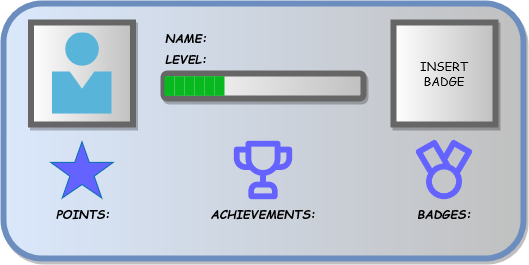

The diagram above was exported from draw.io. Its source (the exported page's mxGraphModel, read from the mxfile embedded in the PNG):
<mxGraphModel dx="156" dy="83" grid="1" gridSize="10" guides="1" tooltips="1" connect="1" arrows="1" fold="1" page="1" pageScale="1" pageWidth="850" pageHeight="1100" math="0" shadow="0">
  <root>
    <mxCell id="0" />
    <mxCell id="1" parent="0" />
    <mxCell id="i22NhLRdaxAfYw5JqORR-1" value="" style="rounded=1;whiteSpace=wrap;html=1;fillColor=#dae8fc;strokeColor=#6c8ebf;gradientDirection=east;gradientColor=#c0c0c0;strokeWidth=6;glass=0;shadow=1;" parent="1" vertex="1">
      <mxGeometry x="210" y="190" width="520" height="255" as="geometry" />
    </mxCell>
    <mxCell id="i22NhLRdaxAfYw5JqORR-2" value="LEVEL:" style="text;html=1;align=center;verticalAlign=middle;whiteSpace=wrap;rounded=0;shadow=1;glass=0;sketch=0;strokeWidth=6;fontStyle=3;labelBackgroundColor=none;fontFamily=Comic Sans MS;labelBorderColor=none;" parent="1" vertex="1">
      <mxGeometry x="362.5" y="230" width="60" height="30" as="geometry" />
    </mxCell>
    <mxCell id="i22NhLRdaxAfYw5JqORR-3" value="" style="rounded=0;whiteSpace=wrap;html=1;shadow=1;glass=0;labelBackgroundColor=none;labelBorderColor=none;sketch=0;strokeWidth=6;fontFamily=Comic Sans MS;gradientColor=#c0c0c0;gradientDirection=east;fontColor=#000000;strokeColor=#666666;" parent="1" vertex="1">
      <mxGeometry x="237.5" y="209" width="102" height="102" as="geometry" />
    </mxCell>
    <mxCell id="i22NhLRdaxAfYw5JqORR-4" value="POINTS:" style="text;html=1;align=center;verticalAlign=middle;whiteSpace=wrap;rounded=0;shadow=1;glass=0;sketch=0;strokeWidth=6;fontStyle=3;labelBackgroundColor=none;fontFamily=Comic Sans MS;labelBorderColor=none;" parent="1" vertex="1">
      <mxGeometry x="259.75" y="384.5" width="60" height="30" as="geometry" />
    </mxCell>
    <mxCell id="i22NhLRdaxAfYw5JqORR-10" value="ACHIEVEMENTS:" style="text;html=1;align=center;verticalAlign=middle;whiteSpace=wrap;rounded=0;shadow=1;glass=0;sketch=0;strokeWidth=6;fontStyle=3;labelBackgroundColor=none;fontFamily=Comic Sans MS;labelBorderColor=none;" parent="1" vertex="1">
      <mxGeometry x="440" y="384.5" width="60" height="30" as="geometry" />
    </mxCell>
    <mxCell id="i22NhLRdaxAfYw5JqORR-11" value="BADGES:" style="text;html=1;align=center;verticalAlign=middle;whiteSpace=wrap;rounded=0;shadow=1;glass=0;sketch=0;strokeWidth=6;fontStyle=3;labelBackgroundColor=none;fontFamily=Comic Sans MS;labelBorderColor=none;" parent="1" vertex="1">
      <mxGeometry x="621" y="384.5" width="60" height="30" as="geometry" />
    </mxCell>
    <mxCell id="i22NhLRdaxAfYw5JqORR-15" value="" style="rounded=1;whiteSpace=wrap;html=1;shadow=1;glass=0;labelBackgroundColor=none;labelBorderColor=none;sketch=0;strokeColor=#666666;strokeWidth=6;fontFamily=Comic Sans MS;fontColor=#000000;gradientColor=#c0c0c0;gradientDirection=east;" parent="1" vertex="1">
      <mxGeometry x="370" y="260" width="200" height="25" as="geometry" />
    </mxCell>
    <mxCell id="i22NhLRdaxAfYw5JqORR-16" value="" style="sketch=0;aspect=fixed;html=1;points=[];align=center;image;fontSize=12;image=img/lib/mscae/Person.svg;rounded=1;shadow=1;glass=0;labelBackgroundColor=none;labelBorderColor=none;strokeColor=#666666;strokeWidth=6;fontFamily=Comic Sans MS;fontColor=#000000;gradientColor=#c0c0c0;gradientDirection=east;" parent="1" vertex="1">
      <mxGeometry x="258.5" y="219.46" width="60" height="81.08" as="geometry" />
    </mxCell>
    <mxCell id="TKBEVjeVJTdVIBR31xMA-2" value="NAME:" style="text;html=1;align=center;verticalAlign=middle;whiteSpace=wrap;rounded=0;shadow=1;glass=0;sketch=0;strokeWidth=6;fontStyle=3;labelBackgroundColor=none;fontFamily=Comic Sans MS;labelBorderColor=none;" vertex="1" parent="1">
      <mxGeometry x="362.5" y="209" width="60" height="30" as="geometry" />
    </mxCell>
    <mxCell id="TKBEVjeVJTdVIBR31xMA-3" value="" style="verticalLabelPosition=bottom;verticalAlign=top;html=1;shape=mxgraph.basic.star;fillColor=#6563ff;strokeColor=#006EAF;fontColor=#ffffff;" vertex="1" parent="1">
      <mxGeometry x="257.25" y="328.25" width="62.5" height="56.25" as="geometry" />
    </mxCell>
    <mxCell id="TKBEVjeVJTdVIBR31xMA-9" value="" style="shape=image;html=1;verticalAlign=top;verticalLabelPosition=bottom;labelBackgroundColor=#ffffff;imageAspect=0;aspect=fixed;image=https://cdn1.iconfinder.com/data/icons/unicons-line-vol-6/24/trophy-128.png;imageBackground=none;" vertex="1" parent="1">
      <mxGeometry x="435" y="322.12" width="70" height="70" as="geometry" />
    </mxCell>
    <mxCell id="TKBEVjeVJTdVIBR31xMA-16" value="" style="shape=image;html=1;verticalAlign=top;verticalLabelPosition=bottom;labelBackgroundColor=#ffffff;imageAspect=0;aspect=fixed;image=https://cdn1.iconfinder.com/data/icons/unicons-line-vol-4/24/medal-128.png;fillColor=#6563ff;" vertex="1" parent="1">
      <mxGeometry x="615.25" y="320.62" width="71.5" height="71.5" as="geometry" />
    </mxCell>
    <mxCell id="TKBEVjeVJTdVIBR31xMA-20" value="&lt;div&gt;INSERT &lt;br&gt;&lt;/div&gt;&lt;div&gt;BADGE&lt;/div&gt;" style="rounded=0;whiteSpace=wrap;html=1;shadow=1;glass=0;labelBackgroundColor=none;labelBorderColor=none;sketch=0;strokeWidth=6;fontFamily=Comic Sans MS;gradientColor=#c0c0c0;gradientDirection=east;fontColor=#000000;strokeColor=#666666;" vertex="1" parent="1">
      <mxGeometry x="600" y="209" width="102" height="102" as="geometry" />
    </mxCell>
    <mxCell id="TKBEVjeVJTdVIBR31xMA-25" value="" style="rounded=0;whiteSpace=wrap;html=1;fillColor=#07b81e;strokeColor=none;fontColor=#ffffff;gradientColor=none;fillStyle=solid;" vertex="1" parent="1">
      <mxGeometry x="371" y="262.75" width="9" height="19.6" as="geometry" />
    </mxCell>
    <mxCell id="TKBEVjeVJTdVIBR31xMA-26" value="" style="rounded=0;whiteSpace=wrap;html=1;fillColor=#07b81e;strokeColor=none;fontColor=#ffffff;gradientColor=none;fillStyle=solid;" vertex="1" parent="1">
      <mxGeometry x="376" y="262.75" width="5" height="19.6" as="geometry" />
    </mxCell>
    <mxCell id="TKBEVjeVJTdVIBR31xMA-67" value="" style="rounded=0;whiteSpace=wrap;html=1;fillColor=#07b81e;strokeColor=none;fontColor=#ffffff;gradientColor=none;fillStyle=solid;" vertex="1" parent="1">
      <mxGeometry x="381" y="262.75" width="10" height="19.6" as="geometry" />
    </mxCell>
    <mxCell id="TKBEVjeVJTdVIBR31xMA-68" value="" style="rounded=0;whiteSpace=wrap;html=1;fillColor=#07b81e;strokeColor=none;fontColor=#ffffff;gradientColor=none;fillStyle=solid;" vertex="1" parent="1">
      <mxGeometry x="391" y="262.7" width="10" height="19.6" as="geometry" />
    </mxCell>
    <mxCell id="TKBEVjeVJTdVIBR31xMA-69" value="" style="rounded=0;whiteSpace=wrap;html=1;fillColor=#07b81e;strokeColor=none;fontColor=#ffffff;gradientColor=none;fillStyle=solid;" vertex="1" parent="1">
      <mxGeometry x="401" y="262.7" width="10" height="19.6" as="geometry" />
    </mxCell>
    <mxCell id="TKBEVjeVJTdVIBR31xMA-70" value="" style="rounded=0;whiteSpace=wrap;html=1;fillColor=#07b81e;strokeColor=none;fontColor=#ffffff;gradientColor=none;fillStyle=solid;" vertex="1" parent="1">
      <mxGeometry x="411" y="262.75" width="10" height="19.6" as="geometry" />
    </mxCell>
    <mxCell id="TKBEVjeVJTdVIBR31xMA-71" value="" style="rounded=0;whiteSpace=wrap;html=1;fillColor=#07b81e;strokeColor=none;fontColor=#ffffff;gradientColor=none;fillStyle=solid;" vertex="1" parent="1">
      <mxGeometry x="421" y="262.7" width="10" height="19.6" as="geometry" />
    </mxCell>
  </root>
</mxGraphModel>